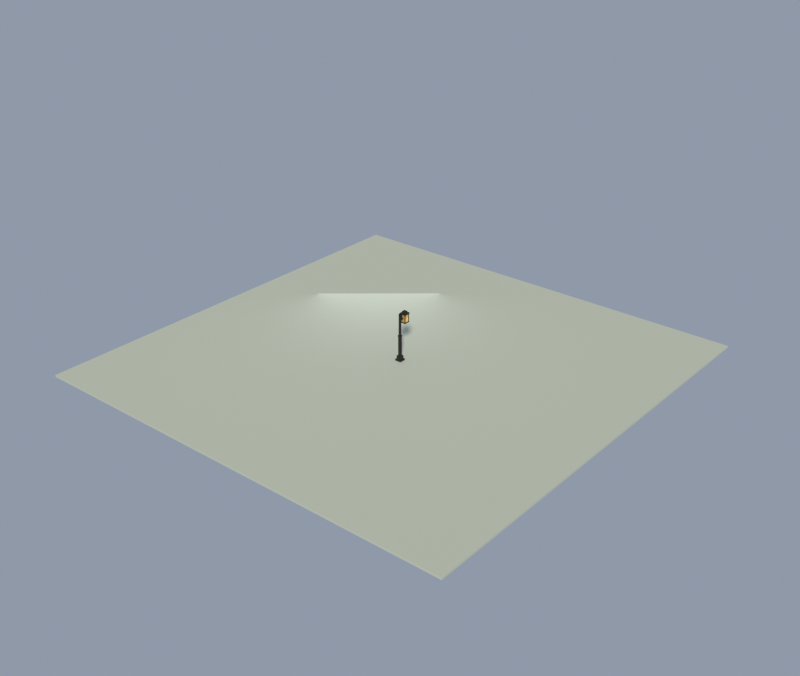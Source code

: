 # Source: lamp_iron.blend  (saved by Blender 5.2.44; exported with 4.5.12 LTS)
import bpy
from mathutils import Matrix  # noqa: F401  (used for matrix-valued properties, if any)

bpy.ops.wm.read_factory_settings(use_empty=True)
scene = bpy.context.scene
scene.name = 'Scene'

# ---- collections
col_collection = bpy.data.collections.new('Collection'); scene.collection.children.link(col_collection)

# ---- images (referenced by path relative to the original .blend; pixels are not part of the script)
import os
ASSET_DIR = os.environ.get("B2B_ASSET_DIR", "")  # directory of the original .blend (textures are referenced by path, not embedded)
HERE = os.path.dirname(os.path.abspath(__file__))  # packed textures are extracted next to this script under _unpacked/

def load_image(name, relpath, width, height, colorspace="sRGB"):
    """Load a texture the original file referenced (path relative to the .blend, or extracted next to this script)."""
    p = next((c for c in (os.path.join(HERE, relpath), os.path.join(ASSET_DIR, relpath)) if relpath and os.path.exists(c)), "")
    if p:
        img = bpy.data.images.load(p, check_existing=True)
        img.name = name
    else:  # same state as the original file: an image datablock whose file is absent (Cycles renders it pink)
        img = bpy.data.images.new(name, width, height)
        img.source = "FILE"
        img.filepath = "//" + (relpath or name)
    img.colorspace_settings.name = colorspace
    return img
img_km_iron_png = load_image('km_iron.png', '_unpacked/km_iron.59d86791.png', 1024, 1024, 'sRGB')
img_km_lamp_glow_png = load_image('km_lamp_glow.png', '_unpacked/km_lamp_glow.29ae8a54.png', 1024, 1024, 'sRGB')

# ---- materials (node trees are filled in below, after node groups)
mat_km_iron = bpy.data.materials.new('KM_iron')
mat_km_lamp_glow = bpy.data.materials.new('KM_lamp_glow')
mat_km_ground = bpy.data.materials.new('KM_Ground')

# ---- material node trees
mat_km_iron.use_nodes = True; mat_km_iron.node_tree.nodes.clear()
_N = mat_km_iron.node_tree.nodes; _L = mat_km_iron.node_tree.links
n0 = _N.new('ShaderNodeBsdfPrincipled'); n0.name = 'Principled BSDF'; n0.location = (-200, 100)
n0.inputs[2].default_value = 1.0
n0.inputs[10].default_value = 0.005
n0.inputs[13].default_value = 0.18
n1 = _N.new('ShaderNodeOutputMaterial'); n1.name = 'Material Output'; n1.location = (200, 100)
n2 = _N.new('ShaderNodeTexImage'); n2.name = 'Image Texture'; n2.location = (-400, 200)
n2.image = img_km_iron_png
n2.interpolation = 'Smart'
_L.new(n0.outputs[0], n1.inputs[0])
_L.new(n2.outputs[0], n0.inputs[0])
n1.is_active_output = True
mat_km_lamp_glow.use_nodes = True; mat_km_lamp_glow.node_tree.nodes.clear()
_N = mat_km_lamp_glow.node_tree.nodes; _L = mat_km_lamp_glow.node_tree.links
n0 = _N.new('ShaderNodeBsdfPrincipled'); n0.name = 'Principled BSDF'; n0.location = (-200, 100)
n0.inputs[2].default_value = 1.0
n0.inputs[10].default_value = 0.005
n0.inputs[13].default_value = 0.18
n1 = _N.new('ShaderNodeOutputMaterial'); n1.name = 'Material Output'; n1.location = (200, 100)
n2 = _N.new('ShaderNodeTexImage'); n2.name = 'Image Texture'; n2.location = (-400, 200)
n2.image = img_km_lamp_glow_png
n2.interpolation = 'Smart'
_L.new(n0.outputs[0], n1.inputs[0])
_L.new(n2.outputs[0], n0.inputs[0])
n1.is_active_output = True
mat_km_ground.use_nodes = True; mat_km_ground.node_tree.nodes.clear()
_N = mat_km_ground.node_tree.nodes; _L = mat_km_ground.node_tree.links
n0 = _N.new('ShaderNodeBsdfPrincipled'); n0.name = 'Principled BSDF'; n0.location = (-200, 100)
n0.inputs[0].default_value = (0.44, 0.47, 0.38, 1.0)
n0.inputs[2].default_value = 1.0
n0.inputs[10].default_value = 0.005
n1 = _N.new('ShaderNodeOutputMaterial'); n1.name = 'Material Output'; n1.location = (200, 100)
_L.new(n0.outputs[0], n1.inputs[0])
n1.is_active_output = True

# ---- world
world_km_world = bpy.data.worlds.new('KM_World'); scene.world = world_km_world
world_km_world.use_nodes = True; world_km_world.node_tree.nodes.clear()
_N = world_km_world.node_tree.nodes; _L = world_km_world.node_tree.links
n0 = _N.new('ShaderNodeBackground'); n0.name = 'Background'; n0.location = (-200, 100)
n0.inputs[0].default_value = (0.5, 0.58, 0.72, 1.0)
n0.inputs[1].default_value = 0.55
n1 = _N.new('ShaderNodeOutputWorld'); n1.name = 'World Output'; n1.location = (200, 100)
_L.new(n0.outputs[0], n1.inputs[0])
n1.is_active_output = True

# ---- lights
light_sun = bpy.data.lights.new('Sun', 'SUN')
light_sun.color = (1.0, 0.96, 0.88)
light_sun.angle = 0.1047
light_sun.energy = 3.4
light_fill = bpy.data.lights.new('Fill', 'AREA')
light_fill.color = (0.82, 0.87, 1.0)
light_fill.energy = 140.0
light_fill.size = 8.0

# ---- meshes
me_lamp_iron = bpy.data.meshes.new('lamp_iron')
me_lamp_iron.from_pydata([(-0.2, -0.2, 0.0), (0.2, -0.2, 0.0), (-0.2, 0.2, 0.0), (0.2, 0.2, 0.0), (-0.2, -0.2, 0.1), (0.2, -0.2, 0.1), (-0.2, 0.2, 0.1), (0.2, 0.2, 0.1), (-0.14, -0.14, 0.1), (0.14, -0.14, 0.1), (-0.14, 0.14, 0.1), (0.14, 0.14, 0.1), (-0.14, -0.14, 0.32), (0.14, -0.14, 0.32), (-0.14, 0.14, 0.32), (0.14, 0.14, 0.32), (-0.075, -0.075, 0.32), (0.075, -0.075, 0.32), (-0.075, 0.075, 0.32), (0.075, 0.075, 0.32), (-0.075, -0.075, 1.6), (0.075, -0.075, 1.6), (-0.075, 0.075, 1.6), (0.075, 0.075, 1.6), (-0.09, -0.09, 1.55), (0.09, -0.09, 1.55), (-0.09, 0.09, 1.55), (0.09, 0.09, 1.55), (-0.09, -0.09, 1.65), (0.09, -0.09, 1.65), (-0.09, 0.09, 1.65), (0.09, 0.09, 1.65), (-0.055, -0.055, 1.65), (0.055, -0.055, 1.65), (-0.055, 0.055, 1.65), (0.055, 0.055, 1.65), (-0.055, -0.055, 3.0), (0.055, -0.055, 3.0), (-0.055, 0.055, 3.0), (0.055, 0.055, 3.0), (-0.045, -0.045, 2.91), (0.045, -0.045, 2.91), (-0.045, 0.52, 2.91), (0.045, 0.52, 2.91), (-0.045, -0.045, 3.0), (0.045, -0.045, 3.0), (-0.045, 0.52, 3.0), (0.045, 0.52, 3.0), (-0.03, 0.1, 2.6), (0.03, 0.1, 2.6), (-0.03, 0.16, 2.6), (0.03, 0.16, 2.6), (-0.03, 0.1, 2.91), (0.03, 0.1, 2.91), (-0.03, 0.16, 2.91), (0.03, 0.16, 2.91), (-0.03, 0.4, 2.6), (0.03, 0.4, 2.6), (-0.03, 0.1, 2.66), (0.03, 0.1, 2.66), (-0.03, 0.4, 2.66), (0.03, 0.4, 2.66), (-0.18, 0.24, 2.38), (-0.14, 0.24, 2.38), (-0.18, 0.28, 2.38), (-0.14, 0.28, 2.38), (-0.18, 0.24, 2.88), (-0.14, 0.24, 2.88), (-0.18, 0.28, 2.88), (-0.14, 0.28, 2.88), (-0.18, 0.56, 2.38), (-0.14, 0.56, 2.38), (-0.18, 0.6, 2.38), (-0.14, 0.6, 2.38), (-0.18, 0.56, 2.88), (-0.14, 0.56, 2.88), (-0.18, 0.6, 2.88), (-0.14, 0.6, 2.88), (0.14, 0.24, 2.38), (0.18, 0.24, 2.38), (0.14, 0.28, 2.38), (0.18, 0.28, 2.38), (0.14, 0.24, 2.88), (0.18, 0.24, 2.88), (0.14, 0.28, 2.88), (0.18, 0.28, 2.88), (0.14, 0.56, 2.38), (0.18, 0.56, 2.38), (0.14, 0.6, 2.38), (0.18, 0.6, 2.38), (0.14, 0.56, 2.88), (0.18, 0.56, 2.88), (0.14, 0.6, 2.88), (0.18, 0.6, 2.88), (-0.19, 0.23, 2.33), (0.19, 0.23, 2.33), (-0.19, 0.61, 2.33), (0.19, 0.61, 2.33), (-0.19, 0.23, 2.38), (0.19, 0.23, 2.38), (-0.19, 0.61, 2.38), (0.19, 0.61, 2.38), (-0.21, 0.21, 2.88), (0.21, 0.21, 2.88), (-0.21, 0.63, 2.88), (0.21, 0.63, 2.88), (-0.21, 0.21, 2.93), (0.21, 0.21, 2.93), (-0.21, 0.63, 2.93), (0.21, 0.63, 2.93), (-0.11, 0.31, 2.93), (0.11, 0.31, 2.93), (-0.11, 0.53, 2.93), (0.11, 0.53, 2.93), (-0.11, 0.31, 3.04), (0.11, 0.31, 3.04), (-0.11, 0.53, 3.04), (0.11, 0.53, 3.04), (-0.15, 0.27, 2.38), (0.15, 0.27, 2.38), (-0.15, 0.57, 2.38), (0.15, 0.57, 2.38), (-0.15, 0.27, 2.88), (0.15, 0.27, 2.88), (-0.15, 0.57, 2.88), (0.15, 0.57, 2.88)], [], [(0, 1, 3, 2), (4, 6, 7, 5), (0, 4, 5, 1), (2, 3, 7, 6), (0, 2, 6, 4), (1, 5, 7, 3), (8, 9, 11, 10), (12, 14, 15, 13), (8, 12, 13, 9), (10, 11, 15, 14), (8, 10, 14, 12), (9, 13, 15, 11), (16, 17, 19, 18), (20, 22, 23, 21), (16, 20, 21, 17), (18, 19, 23, 22), (16, 18, 22, 20), (17, 21, 23, 19), (24, 25, 27, 26), (28, 30, 31, 29), (24, 28, 29, 25), (26, 27, 31, 30), (24, 26, 30, 28), (25, 29, 31, 27), (32, 33, 35, 34), (36, 38, 39, 37), (32, 36, 37, 33), (34, 35, 39, 38), (32, 34, 38, 36), (33, 37, 39, 35), (40, 41, 43, 42), (44, 46, 47, 45), (40, 44, 45, 41), (42, 43, 47, 46), (40, 42, 46, 44), (41, 45, 47, 43), (48, 49, 51, 50), (52, 54, 55, 53), (48, 52, 53, 49), (50, 51, 55, 54), (48, 50, 54, 52), (49, 53, 55, 51), (48, 49, 57, 56), (58, 60, 61, 59), (48, 58, 59, 49), (56, 57, 61, 60), (48, 56, 60, 58), (49, 59, 61, 57), (62, 63, 65, 64), (66, 68, 69, 67), (62, 66, 67, 63), (64, 65, 69, 68), (62, 64, 68, 66), (63, 67, 69, 65), (70, 71, 73, 72), (74, 76, 77, 75), (70, 74, 75, 71), (72, 73, 77, 76), (70, 72, 76, 74), (71, 75, 77, 73), (78, 79, 81, 80), (82, 84, 85, 83), (78, 82, 83, 79), (80, 81, 85, 84), (78, 80, 84, 82), (79, 83, 85, 81), (86, 87, 89, 88), (90, 92, 93, 91), (86, 90, 91, 87), (88, 89, 93, 92), (86, 88, 92, 90), (87, 91, 93, 89), (94, 95, 97, 96), (98, 100, 101, 99), (94, 98, 99, 95), (96, 97, 101, 100), (94, 96, 100, 98), (95, 99, 101, 97), (102, 103, 105, 104), (106, 108, 109, 107), (102, 106, 107, 103), (104, 105, 109, 108), (102, 104, 108, 106), (103, 107, 109, 105), (110, 111, 113, 112), (114, 116, 117, 115), (110, 114, 115, 111), (112, 113, 117, 116), (110, 112, 116, 114), (111, 115, 117, 113), (118, 119, 121, 120), (122, 124, 125, 123), (118, 122, 123, 119), (120, 121, 125, 124), (118, 120, 124, 122), (119, 123, 125, 121)])
me_lamp_iron.polygons.foreach_set('material_index', [0, 0, 0, 0, 0, 0, 0, 0, 0, 0, 0, 0, 0, 0, 0, 0, 0, 0, 0, 0, 0, 0, 0, 0, 0, 0, 0, 0, 0, 0, 0, 0, 0, 0, 0, 0, 0, 0, 0, 0, 0, 0, 0, 0, 0, 0, 0, 0, 0, 0, 0, 0, 0, 0, 0, 0, 0, 0, 0, 0, 0, 0, 0, 0, 0, 0, 0, 0, 0, 0, 0, 0, 0, 0, 0, 0, 0, 0, 0, 0, 0, 0, 0, 0, 0, 0, 0, 0, 0, 0, 1, 1, 1, 1, 1, 1])
_uv = me_lamp_iron.uv_layers.new(name='UVMap')
_uv.uv.foreach_set('vector', [-0.2, -0.2, 0.2, -0.2, 0.2, 0.2, -0.2, 0.2, 0.2, -0.2, 0.2, 0.2, -0.2, 0.2, -0.2, -0.2, -0.2, 0.0, -0.2, 0.1, 0.2, 0.1, 0.2, 0.0, 0.2, 0.0, -0.2, 0.0, -0.2, 0.1, 0.2, 0.1, 0.2, 0.0, -0.2, 0.0, -0.2, 0.1, 0.2, 0.1, -0.2, 0.0, -0.2, 0.1, 0.2, 0.1, 0.2, 0.0, -0.14, -0.14, 0.14, -0.14, 0.14, 0.14, -0.14, 0.14, 0.14, -0.14, 0.14, 0.14, -0.14, 0.14, -0.14, -0.14, -0.14, 0.1, -0.14, 0.32, 0.14, 0.32, 0.14, 0.1, 0.14, 0.1, -0.14, 0.1, -0.14, 0.32, 0.14, 0.32, 0.14, 0.1, -0.14, 0.1, -0.14, 0.32, 0.14, 0.32, -0.14, 0.1, -0.14, 0.32, 0.14, 0.32, 0.14, 0.1, -0.075, -0.075, 0.075, -0.075, 0.075, 0.075, -0.075, 0.075, 0.075, -0.075, 0.075, 0.075, -0.075, 0.075, -0.075, -0.075, -0.075, 0.32, -0.075, 1.6, 0.075, 1.6, 0.075, 0.32, 0.075, 0.32, -0.075, 0.32, -0.075, 1.6, 0.075, 1.6, 0.075, 0.32, -0.075, 0.32, -0.075, 1.6, 0.075, 1.6, -0.075, 0.32, -0.075, 1.6, 0.075, 1.6, 0.075, 0.32, -0.09, -0.09, 0.09, -0.09, 0.09, 0.09, -0.09, 0.09, 0.09, -0.09, 0.09, 0.09, -0.09, 0.09, -0.09, -0.09, -0.09, 1.55, -0.09, 1.65, 0.09, 1.65, 0.09, 1.55, 0.09, 1.55, -0.09, 1.55, -0.09, 1.65, 0.09, 1.65, 0.09, 1.55, -0.09, 1.55, -0.09, 1.65, 0.09, 1.65, -0.09, 1.55, -0.09, 1.65, 0.09, 1.65, 0.09, 1.55, -0.055, -0.055, 0.055, -0.055, 0.055, 0.055, -0.055, 0.055, 0.055, -0.055, 0.055, 0.055, -0.055, 0.055, -0.055, -0.055, -0.055, 1.65, -0.055, 3.0, 0.055, 3.0, 0.055, 1.65, 0.055, 1.65, -0.055, 1.65, -0.055, 3.0, 0.055, 3.0, 0.055, 1.65, -0.055, 1.65, -0.055, 3.0, 0.055, 3.0, -0.055, 1.65, -0.055, 3.0, 0.055, 3.0, 0.055, 1.65, -0.045, -0.045, 0.045, -0.045, 0.045, 0.52, -0.045, 0.52, 0.045, -0.045, 0.045, 0.52, -0.045, 0.52, -0.045, -0.045, -0.045, 2.91, -0.045, 3.0, 0.045, 3.0, 0.045, 2.91, 0.045, 2.91, -0.045, 2.91, -0.045, 3.0, 0.045, 3.0, 0.045, 2.91, -0.52, 2.91, -0.52, 3.0, 0.045, 3.0, -0.045, 2.91, -0.045, 3.0, 0.52, 3.0, 0.52, 2.91, -0.03, 0.1, 0.03, 0.1, 0.03, 0.16, -0.03, 0.16, 0.03, 0.1, 0.03, 0.16, -0.03, 0.16, -0.03, 0.1, -0.03, 2.6, -0.03, 2.91, 0.03, 2.91, 0.03, 2.6, 0.03, 2.6, -0.03, 2.6, -0.03, 2.91, 0.03, 2.91, -0.1, 2.6, -0.16, 2.6, -0.16, 2.91, -0.1, 2.91, 0.1, 2.6, 0.1, 2.91, 0.16, 2.91, 0.16, 2.6, -0.03, 0.1, 0.03, 0.1, 0.03, 0.4, -0.03, 0.4, 0.03, 0.1, 0.03, 0.4, -0.03, 0.4, -0.03, 0.1, -0.03, 2.6, -0.03, 2.66, 0.03, 2.66, 0.03, 2.6, 0.03, 2.6, -0.03, 2.6, -0.03, 2.66, 0.03, 2.66, -0.1, 2.6, -0.4, 2.6, -0.4, 2.66, -0.1, 2.66, 0.1, 2.6, 0.1, 2.66, 0.4, 2.66, 0.4, 2.6, -0.18, 0.24, -0.14, 0.24, -0.14, 0.28, -0.18, 0.28, 0.18, 0.24, 0.18, 0.28, 0.14, 0.28, 0.14, 0.24, -0.18, 2.38, -0.18, 2.88, -0.14, 2.88, -0.14, 2.38, 0.18, 2.38, 0.14, 2.38, 0.14, 2.88, 0.18, 2.88, -0.24, 2.38, -0.28, 2.38, -0.28, 2.88, -0.24, 2.88, 0.24, 2.38, 0.24, 2.88, 0.28, 2.88, 0.28, 2.38, -0.18, 0.56, -0.14, 0.56, -0.14, 0.6, -0.18, 0.6, 0.18, 0.56, 0.18, 0.6, 0.14, 0.6, 0.14, 0.56, -0.18, 2.38, -0.18, 2.88, -0.14, 2.88, -0.14, 2.38, 0.18, 2.38, 0.14, 2.38, 0.14, 2.88, 0.18, 2.88, -0.56, 2.38, -0.6, 2.38, -0.6, 2.88, -0.56, 2.88, 0.56, 2.38, 0.56, 2.88, 0.6, 2.88, 0.6, 2.38, 0.14, 0.24, 0.18, 0.24, 0.18, 0.28, 0.14, 0.28, -0.14, 0.24, -0.14, 0.28, -0.18, 0.28, -0.18, 0.24, 0.14, 2.38, 0.14, 2.88, 0.18, 2.88, 0.18, 2.38, -0.14, 2.38, -0.18, 2.38, -0.18, 2.88, -0.14, 2.88, -0.24, 2.38, -0.28, 2.38, -0.28, 2.88, -0.24, 2.88, 0.24, 2.38, 0.24, 2.88, 0.28, 2.88, 0.28, 2.38, 0.14, 0.56, 0.18, 0.56, 0.18, 0.6, 0.14, 0.6, -0.14, 0.56, -0.14, 0.6, -0.18, 0.6, -0.18, 0.56, 0.14, 2.38, 0.14, 2.88, 0.18, 2.88, 0.18, 2.38, -0.14, 2.38, -0.18, 2.38, -0.18, 2.88, -0.14, 2.88, -0.56, 2.38, -0.6, 2.38, -0.6, 2.88, -0.56, 2.88, 0.56, 2.38, 0.56, 2.88, 0.6, 2.88, 0.6, 2.38, -0.19, 0.23, 0.19, 0.23, 0.19, 0.61, -0.19, 0.61, 0.19, 0.23, 0.19, 0.61, -0.19, 0.61, -0.19, 0.23, -0.19, 2.33, -0.19, 2.38, 0.19, 2.38, 0.19, 2.33, 0.19, 2.33, -0.19, 2.33, -0.19, 2.38, 0.19, 2.38, -0.23, 2.33, -0.61, 2.33, -0.61, 2.38, -0.23, 2.38, 0.23, 2.33, 0.23, 2.38, 0.61, 2.38, 0.61, 2.33, -0.21, 0.21, 0.21, 0.21, 0.21, 0.63, -0.21, 0.63, 0.21, 0.21, 0.21, 0.63, -0.21, 0.63, -0.21, 0.21, -0.21, 2.88, -0.21, 2.93, 0.21, 2.93, 0.21, 2.88, 0.21, 2.88, -0.21, 2.88, -0.21, 2.93, 0.21, 2.93, -0.21, 2.88, -0.63, 2.88, -0.63, 2.93, -0.21, 2.93, 0.21, 2.88, 0.21, 2.93, 0.63, 2.93, 0.63, 2.88, -0.11, 0.31, 0.11, 0.31, 0.11, 0.53, -0.11, 0.53, 0.11, 0.31, 0.11, 0.53, -0.11, 0.53, -0.11, 0.31, -0.11, 2.93, -0.11, 3.04, 0.11, 3.04, 0.11, 2.93, 0.11, 2.93, -0.11, 2.93, -0.11, 3.04, 0.11, 3.04, -0.31, 2.93, -0.53, 2.93, -0.53, 3.04, -0.31, 3.04, 0.31, 2.93, 0.31, 3.04, 0.53, 3.04, 0.53, 2.93, -0.15, 0.27, 0.15, 0.27, 0.15, 0.57, -0.15, 0.57, 0.15, 0.27, 0.15, 0.57, -0.15, 0.57, -0.15, 0.27, -0.15, 2.38, -0.15, 2.88, 0.15, 2.88, 0.15, 2.38, 0.15, 2.38, -0.15, 2.38, -0.15, 2.88, 0.15, 2.88, -0.27, 2.38, -0.57, 2.38, -0.57, 2.88, -0.27, 2.88, 0.27, 2.38, 0.27, 2.88, 0.57, 2.88, 0.57, 2.38])
me_lamp_iron.materials.append(mat_km_iron)
me_lamp_iron.materials.append(mat_km_lamp_glow)
me_lamp_iron.update()
me_ground = bpy.data.meshes.new('Ground')
me_ground.from_pydata([(-14.0, -14.0, -0.12), (14.0, -14.0, -0.12), (-14.0, 14.0, -0.12), (14.0, 14.0, -0.12), (-14.0, -14.0, 0.0), (14.0, -14.0, 0.0), (-14.0, 14.0, 0.0), (14.0, 14.0, 0.0)], [], [(0, 1, 3, 2), (4, 6, 7, 5), (0, 4, 5, 1), (2, 3, 7, 6), (0, 2, 6, 4), (1, 5, 7, 3)])
me_ground.materials.append(mat_km_ground)
me_ground.update()

# ---- objects
ob_lamp_iron = bpy.data.objects.new('lamp_iron', me_lamp_iron)
ob_sun = bpy.data.objects.new('Sun', light_sun)
ob_fill = bpy.data.objects.new('Fill', light_fill)
ob_ground = bpy.data.objects.new('Ground', me_ground)

# ---- transforms, parenting, visibility, modifiers, constraints
ob_lamp_iron.location = (0.0, 0.0, 0.0)
ob_sun.location = (0.0, 0.0, 0.0)
ob_sun.rotation_euler = (0.9425, 0.0, 0.6632)
ob_fill.location = (-6.0, 5.0, 3.5)
ob_fill.rotation_euler = (1.134, 0.0, -2.443)
ob_ground.location = (0.0, 0.0, 0.0)

# ---- collection membership
col_collection.objects.link(ob_lamp_iron)
col_collection.objects.link(ob_sun)
col_collection.objects.link(ob_fill)
col_collection.objects.link(ob_ground)

# ---- scene / render settings (as saved in the file)
scene.frame_start = 1; scene.frame_end = 250; scene.frame_set(1)
scene.render.engine = 'BLENDER_EEVEE_NEXT'
scene.render.resolution_x = 900
scene.render.resolution_y = 760
scene.render.bake_bias = 0.0
scene.render.bake_samples = 0
scene.render.compositor_device = 'GPU'
scene.eevee.use_volume_custom_range = False
scene.eevee.fast_gi_thickness_near = 0.1
scene.eevee.fast_gi_thickness_far = 0.0
scene.eevee.ray_tracing_options.screen_trace_thickness = 0.1
scene.view_settings.view_transform = 'Standard'
bpy.context.view_layer.update()

# ---- added for rendering (the .blend has no active camera): camera
cam_auto = bpy.data.cameras.new('AutoCamera')
cam_auto.lens = 50.0
cam_auto.sensor_width = 36.0
cam_auto.clip_end = 1000.0
ob_auto_camera = bpy.data.objects.new('AutoCamera', cam_auto)
scene.collection.objects.link(ob_auto_camera)
ob_auto_camera.location = (36.7535, -44.1042, 30.8628)
ob_auto_camera.rotation_euler = (1.09748, -7.21219e-08, 0.694738)
scene.camera = ob_auto_camera
bpy.context.view_layer.update()
